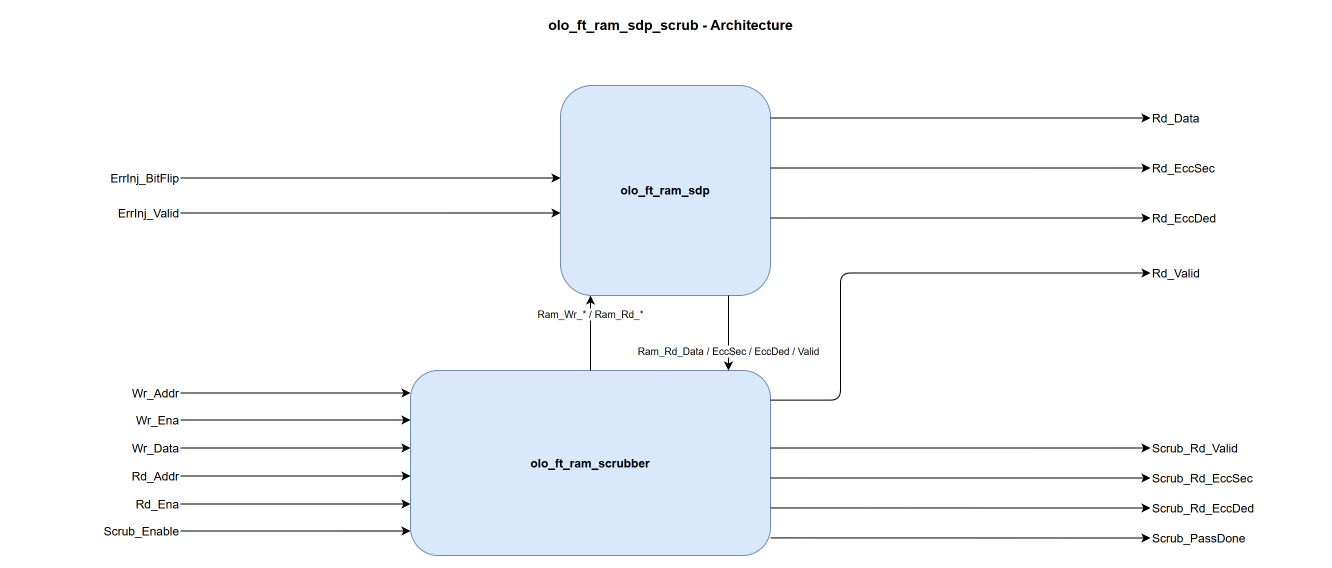

The diagram above was exported from draw.io. Its source (the exported page's mxGraphModel, read from the mxfile embedded in the PNG):
<mxGraphModel dx="1200" dy="800" grid="1" gridSize="10" guides="1" tooltips="1" connect="1" arrows="1" fold="1" page="1" pageScale="1" pageWidth="1380" pageHeight="600" math="0" shadow="0">
  <root>
    <mxCell id="0" />
    <mxCell id="1" parent="0" />
    <mxCell id="title" value="olo_ft_ram_sdp_scrub - Architecture" style="text;html=1;align=center;verticalAlign=middle;fontSize=14;fontStyle=1" vertex="1" parent="1">
      <mxGeometry x="470" y="15" width="440" height="30" as="geometry" />
    </mxCell>
    <mxCell id="ram" value="olo_ft_ram_sdp" style="rounded=1;whiteSpace=wrap;html=1;fillColor=#dae8fc;strokeColor=#6c8ebf;fontStyle=1;" vertex="1" parent="1">
      <mxGeometry x="580" y="90" width="210" height="210" as="geometry" />
    </mxCell>
    <mxCell id="scrubber" value="olo_ft_ram_scrubber" style="rounded=1;whiteSpace=wrap;html=1;fillColor=#dae8fc;strokeColor=#6c8ebf;fontStyle=1;" vertex="1" parent="1">
      <mxGeometry x="430" y="375" width="360" height="185" as="geometry" />
    </mxCell>
    <mxCell id="p_errbf" value="ErrInj_BitFlip" style="text;html=1;align=right;verticalAlign=middle;" vertex="1" parent="1">
      <mxGeometry x="30" y="170" width="170" height="25" as="geometry" />
    </mxCell>
    <mxCell id="p_errv" value="ErrInj_Valid" style="text;html=1;align=right;verticalAlign=middle;" vertex="1" parent="1">
      <mxGeometry x="30" y="205" width="170" height="25" as="geometry" />
    </mxCell>
    <mxCell id="p_wraddr" value="Wr_Addr" style="text;html=1;align=right;verticalAlign=middle;" vertex="1" parent="1">
      <mxGeometry x="30" y="385" width="170" height="25" as="geometry" />
    </mxCell>
    <mxCell id="p_wrena" value="Wr_Ena" style="text;html=1;align=right;verticalAlign=middle;" vertex="1" parent="1">
      <mxGeometry x="30" y="412" width="170" height="25" as="geometry" />
    </mxCell>
    <mxCell id="p_wrdata" value="Wr_Data" style="text;html=1;align=right;verticalAlign=middle;" vertex="1" parent="1">
      <mxGeometry x="30" y="440" width="170" height="25" as="geometry" />
    </mxCell>
    <mxCell id="p_rdaddr" value="Rd_Addr" style="text;html=1;align=right;verticalAlign=middle;" vertex="1" parent="1">
      <mxGeometry x="30" y="468" width="170" height="25" as="geometry" />
    </mxCell>
    <mxCell id="p_rdena" value="Rd_Ena" style="text;html=1;align=right;verticalAlign=middle;" vertex="1" parent="1">
      <mxGeometry x="30" y="496" width="170" height="25" as="geometry" />
    </mxCell>
    <mxCell id="p_scruben" value="Scrub_Enable" style="text;html=1;align=right;verticalAlign=middle;" vertex="1" parent="1">
      <mxGeometry x="30" y="523" width="170" height="25" as="geometry" />
    </mxCell>
    <mxCell id="p_rddata" value="Rd_Data" style="text;html=1;align=left;verticalAlign=middle;" vertex="1" parent="1">
      <mxGeometry x="1170" y="110" width="170" height="25" as="geometry" />
    </mxCell>
    <mxCell id="p_rdeccsec" value="Rd_EccSec" style="text;html=1;align=left;verticalAlign=middle;" vertex="1" parent="1">
      <mxGeometry x="1170" y="160" width="170" height="25" as="geometry" />
    </mxCell>
    <mxCell id="p_rdeccded" value="Rd_EccDed" style="text;html=1;align=left;verticalAlign=middle;" vertex="1" parent="1">
      <mxGeometry x="1170" y="210" width="170" height="25" as="geometry" />
    </mxCell>
    <mxCell id="p_rdvalid" value="Rd_Valid" style="text;html=1;align=left;verticalAlign=middle;" vertex="1" parent="1">
      <mxGeometry x="1170" y="265" width="170" height="25" as="geometry" />
    </mxCell>
    <mxCell id="p_scrubrdvalid" value="Scrub_Rd_Valid" style="text;html=1;align=left;verticalAlign=middle;" vertex="1" parent="1">
      <mxGeometry x="1170" y="440" width="170" height="25" as="geometry" />
    </mxCell>
    <mxCell id="p_scrubeccsec" value="Scrub_Rd_EccSec" style="text;html=1;align=left;verticalAlign=middle;" vertex="1" parent="1">
      <mxGeometry x="1170" y="470" width="170" height="25" as="geometry" />
    </mxCell>
    <mxCell id="p_scrubeccded" value="Scrub_Rd_EccDed" style="text;html=1;align=left;verticalAlign=middle;" vertex="1" parent="1">
      <mxGeometry x="1170" y="500" width="170" height="25" as="geometry" />
    </mxCell>
    <mxCell id="p_scrubpass" value="Scrub_PassDone" style="text;html=1;align=left;verticalAlign=middle;" vertex="1" parent="1">
      <mxGeometry x="1170" y="530" width="170" height="25" as="geometry" />
    </mxCell>
    <mxCell id="e_errbf" style="endArrow=classic;html=1;edgeStyle=none;exitX=1;exitY=0.5;entryX=0;entryY=0.4405;" edge="1" parent="1" source="p_errbf" target="ram">
      <mxGeometry relative="1" as="geometry" />
    </mxCell>
    <mxCell id="e_errv" style="endArrow=classic;html=1;edgeStyle=none;exitX=1;exitY=0.5;entryX=0;entryY=0.6071;" edge="1" parent="1" source="p_errv" target="ram">
      <mxGeometry relative="1" as="geometry" />
    </mxCell>
    <mxCell id="e_wraddr" style="endArrow=classic;html=1;edgeStyle=none;exitX=1;exitY=0.5;entryX=0;entryY=0.1216;" edge="1" parent="1" source="p_wraddr" target="scrubber">
      <mxGeometry relative="1" as="geometry" />
    </mxCell>
    <mxCell id="e_wrena" style="endArrow=classic;html=1;edgeStyle=none;exitX=1;exitY=0.5;entryX=0;entryY=0.2676;" edge="1" parent="1" source="p_wrena" target="scrubber">
      <mxGeometry relative="1" as="geometry" />
    </mxCell>
    <mxCell id="e_wrdata" style="endArrow=classic;html=1;edgeStyle=none;exitX=1;exitY=0.5;entryX=0;entryY=0.4189;" edge="1" parent="1" source="p_wrdata" target="scrubber">
      <mxGeometry relative="1" as="geometry" />
    </mxCell>
    <mxCell id="e_rdaddr" style="endArrow=classic;html=1;edgeStyle=none;exitX=1;exitY=0.5;entryX=0;entryY=0.5703;" edge="1" parent="1" source="p_rdaddr" target="scrubber">
      <mxGeometry relative="1" as="geometry" />
    </mxCell>
    <mxCell id="e_rdena" style="endArrow=classic;html=1;edgeStyle=none;exitX=1;exitY=0.5;entryX=0;entryY=0.7216;" edge="1" parent="1" source="p_rdena" target="scrubber">
      <mxGeometry relative="1" as="geometry" />
    </mxCell>
    <mxCell id="e_scruben" style="endArrow=classic;html=1;edgeStyle=none;exitX=1;exitY=0.5;entryX=0;entryY=0.8676;" edge="1" parent="1" source="p_scruben" target="scrubber">
      <mxGeometry relative="1" as="geometry" />
    </mxCell>
    <mxCell id="e_scrub2ram" value="Ram_Wr_* / Ram_Rd_*" style="endArrow=classic;html=1;edgeStyle=none;fontSize=10;exitX=0.5;exitY=0;entryX=0.142857;entryY=1;" edge="1" parent="1" source="scrubber" target="ram">
      <mxGeometry x="0.5" relative="1" as="geometry" />
    </mxCell>
    <mxCell id="e_ram2scrub" value="Ram_Rd_Data / EccSec / EccDed / Valid" style="endArrow=classic;html=1;edgeStyle=none;fontSize=10;exitX=0.8;exitY=1;entryX=0.883333;entryY=0;" edge="1" parent="1" source="ram" target="scrubber">
      <mxGeometry x="0.5" relative="1" as="geometry" />
    </mxCell>
    <mxCell id="e_rddata" style="endArrow=classic;html=1;edgeStyle=none;exitX=1;exitY=0.1548;entryX=0;entryY=0.5;" edge="1" parent="1" source="ram" target="p_rddata">
      <mxGeometry relative="1" as="geometry" />
    </mxCell>
    <mxCell id="e_rdeccsec" style="endArrow=classic;html=1;edgeStyle=none;exitX=1;exitY=0.3929;entryX=0;entryY=0.5;" edge="1" parent="1" source="ram" target="p_rdeccsec">
      <mxGeometry relative="1" as="geometry" />
    </mxCell>
    <mxCell id="e_rdeccded" style="endArrow=classic;html=1;edgeStyle=none;exitX=1;exitY=0.6310;entryX=0;entryY=0.5;" edge="1" parent="1" source="ram" target="p_rdeccded">
      <mxGeometry relative="1" as="geometry" />
    </mxCell>
    <mxCell id="e_rdvalid" style="endArrow=classic;html=1;edgeStyle=orthogonalEdgeStyle;exitX=1;exitY=0.16;entryX=0;entryY=0.5;" edge="1" parent="1" source="scrubber" target="p_rdvalid">
      <mxGeometry relative="1" as="geometry">
        <Array as="points">
          <mxPoint x="860" y="277" />
        </Array>
      </mxGeometry>
    </mxCell>
    <mxCell id="e_scrub_rdvalid" style="endArrow=classic;html=1;edgeStyle=none;exitX=1;exitY=0.419;entryX=0;entryY=0.5;" edge="1" parent="1" source="scrubber" target="p_scrubrdvalid">
      <mxGeometry relative="1" as="geometry" />
    </mxCell>
    <mxCell id="e_scrub_eccsec" style="endArrow=classic;html=1;edgeStyle=none;exitX=1;exitY=0.581;entryX=0;entryY=0.5;" edge="1" parent="1" source="scrubber" target="p_scrubeccsec">
      <mxGeometry relative="1" as="geometry" />
    </mxCell>
    <mxCell id="e_scrub_eccded" style="endArrow=classic;html=1;edgeStyle=none;exitX=1;exitY=0.743;entryX=0;entryY=0.5;" edge="1" parent="1" source="scrubber" target="p_scrubeccded">
      <mxGeometry relative="1" as="geometry" />
    </mxCell>
    <mxCell id="e_scrub_pass" style="endArrow=classic;html=1;edgeStyle=none;exitX=1;exitY=0.905;entryX=0;entryY=0.5;" edge="1" parent="1" source="scrubber" target="p_scrubpass">
      <mxGeometry relative="1" as="geometry" />
    </mxCell>
  </root>
</mxGraphModel>